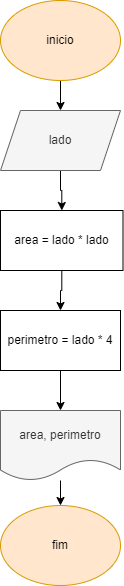

The diagram above was exported from draw.io. Its source (the exported page's mxGraphModel, read from the mxfile embedded in the PNG):
<mxGraphModel dx="880" dy="484" grid="1" gridSize="10" guides="1" tooltips="1" connect="1" arrows="1" fold="1" page="1" pageScale="1" pageWidth="827" pageHeight="1169" math="0" shadow="0">
  <root>
    <mxCell id="0" />
    <mxCell id="1" parent="0" />
    <mxCell id="xYQdazQSCE9xP1tEtKOv-1" value="" style="edgeStyle=orthogonalEdgeStyle;rounded=0;orthogonalLoop=1;jettySize=auto;html=1;" edge="1" parent="1" source="xYQdazQSCE9xP1tEtKOv-2" target="xYQdazQSCE9xP1tEtKOv-4">
      <mxGeometry relative="1" as="geometry" />
    </mxCell>
    <mxCell id="xYQdazQSCE9xP1tEtKOv-2" value="inicio" style="ellipse;whiteSpace=wrap;html=1;fillColor=#ffe6cc;strokeColor=#d79b00;" vertex="1" parent="1">
      <mxGeometry x="320" y="40" width="120" height="80" as="geometry" />
    </mxCell>
    <mxCell id="xYQdazQSCE9xP1tEtKOv-3" value="" style="edgeStyle=orthogonalEdgeStyle;rounded=0;orthogonalLoop=1;jettySize=auto;html=1;" edge="1" parent="1" source="xYQdazQSCE9xP1tEtKOv-4" target="xYQdazQSCE9xP1tEtKOv-6">
      <mxGeometry relative="1" as="geometry" />
    </mxCell>
    <mxCell id="xYQdazQSCE9xP1tEtKOv-4" value="lado" style="shape=parallelogram;perimeter=parallelogramPerimeter;whiteSpace=wrap;html=1;fixedSize=1;fillColor=#f5f5f5;fontColor=#333333;strokeColor=#666666;" vertex="1" parent="1">
      <mxGeometry x="320" y="150" width="120" height="60" as="geometry" />
    </mxCell>
    <mxCell id="xYQdazQSCE9xP1tEtKOv-13" value="" style="edgeStyle=orthogonalEdgeStyle;rounded=0;orthogonalLoop=1;jettySize=auto;html=1;" edge="1" parent="1" source="xYQdazQSCE9xP1tEtKOv-6" target="xYQdazQSCE9xP1tEtKOv-12">
      <mxGeometry relative="1" as="geometry" />
    </mxCell>
    <mxCell id="xYQdazQSCE9xP1tEtKOv-6" value="area = lado * lado" style="whiteSpace=wrap;html=1;" vertex="1" parent="1">
      <mxGeometry x="320" y="250" width="122.5" height="60" as="geometry" />
    </mxCell>
    <mxCell id="xYQdazQSCE9xP1tEtKOv-7" style="edgeStyle=orthogonalEdgeStyle;rounded=0;orthogonalLoop=1;jettySize=auto;html=1;entryX=0.5;entryY=0;entryDx=0;entryDy=0;" edge="1" parent="1" target="xYQdazQSCE9xP1tEtKOv-9">
      <mxGeometry relative="1" as="geometry">
        <mxPoint x="380" y="410" as="sourcePoint" />
      </mxGeometry>
    </mxCell>
    <mxCell id="xYQdazQSCE9xP1tEtKOv-8" style="edgeStyle=orthogonalEdgeStyle;rounded=0;orthogonalLoop=1;jettySize=auto;html=1;entryX=0.5;entryY=0;entryDx=0;entryDy=0;" edge="1" parent="1" source="xYQdazQSCE9xP1tEtKOv-9" target="xYQdazQSCE9xP1tEtKOv-10">
      <mxGeometry relative="1" as="geometry" />
    </mxCell>
    <mxCell id="xYQdazQSCE9xP1tEtKOv-9" value="area, perimetro" style="shape=document;whiteSpace=wrap;html=1;boundedLbl=1;fillColor=#f5f5f5;fontColor=#333333;strokeColor=#666666;" vertex="1" parent="1">
      <mxGeometry x="320" y="450" width="120" height="70" as="geometry" />
    </mxCell>
    <mxCell id="xYQdazQSCE9xP1tEtKOv-10" value="fim" style="ellipse;whiteSpace=wrap;html=1;fillColor=#ffe6cc;strokeColor=#d79b00;" vertex="1" parent="1">
      <mxGeometry x="320" y="545" width="120" height="80" as="geometry" />
    </mxCell>
    <mxCell id="xYQdazQSCE9xP1tEtKOv-12" value="perimetro = lado * 4" style="whiteSpace=wrap;html=1;" vertex="1" parent="1">
      <mxGeometry x="320" y="350" width="120" height="60" as="geometry" />
    </mxCell>
  </root>
</mxGraphModel>